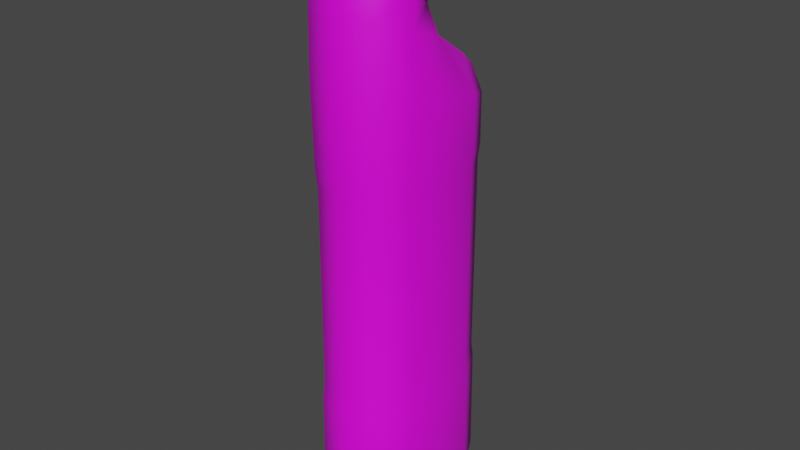 # Source: Bleach.blend  (saved by Blender 3.3.6; exported with 4.5.12 LTS)
import bpy
from mathutils import Matrix  # noqa: F401  (used for matrix-valued properties, if any)

bpy.ops.wm.read_factory_settings(use_empty=True)
scene = bpy.context.scene
scene.name = 'Scene'

# ---- collections
col_collection = bpy.data.collections.new('Collection'); scene.collection.children.link(col_collection)

# ---- images (referenced by path relative to the original .blend; pixels are not part of the script)
import os
ASSET_DIR = os.environ.get("B2B_ASSET_DIR", "")  # directory of the original .blend (textures are referenced by path, not embedded)
HERE = os.path.dirname(os.path.abspath(__file__))  # packed textures are extracted next to this script under _unpacked/

def load_image(name, relpath, width, height, colorspace="sRGB"):
    """Load a texture the original file referenced (path relative to the .blend, or extracted next to this script)."""
    p = next((c for c in (os.path.join(HERE, relpath), os.path.join(ASSET_DIR, relpath)) if relpath and os.path.exists(c)), "")
    if p:
        img = bpy.data.images.load(p, check_existing=True)
        img.name = name
    else:  # same state as the original file: an image datablock whose file is absent (Cycles renders it pink)
        img = bpy.data.images.new(name, width, height)
        img.source = "FILE"
        img.filepath = "//" + (relpath or name)
    img.colorspace_settings.name = colorspace
    return img
img_dairy___meat_psd = load_image('Dairy & Meat.psd', 'Dairy & Meat.psd', 1024, 1024, 'sRGB')

# ---- materials (node trees are filled in below, after node groups)
mat_material = bpy.data.materials.new('Material')
mat_material.alpha_threshold = 0.0
mat_material.use_transparent_shadow = False
mat_material.roughness = 0.5
mat_material.line_color = (0.0, 0.0, 0.0, 1.0)

# ---- material node trees
mat_material.use_nodes = True; mat_material.node_tree.nodes.clear()
_N = mat_material.node_tree.nodes; _L = mat_material.node_tree.links
n0 = _N.new('ShaderNodeOutputMaterial'); n0.name = 'Material Output'; n0.location = (300, 300)
n1 = _N.new('ShaderNodeBsdfPrincipled'); n1.name = 'Principled BSDF'; n1.location = (10, 300)
n1.distribution = 'GGX'
n1.subsurface_method = 'RANDOM_WALK_SKIN'
n1.inputs[3].default_value = 1.45
n1.inputs[27].default_value = (0.0, 0.0, 0.0, 1.0)
n1.inputs[28].default_value = 1.0
n2 = _N.new('ShaderNodeTexImage'); n2.name = 'Image Texture'; n2.location = (-280, 280)
n2.image = img_dairy___meat_psd
n2.interpolation = 'Closest'
_L.new(n1.outputs[0], n0.inputs[0])
_L.new(n2.outputs[0], n1.inputs[0])
n0.is_active_output = True

# ---- world
world_world = bpy.data.worlds.new('World'); scene.world = world_world
world_world.use_nodes = True; world_world.node_tree.nodes.clear()
_N = world_world.node_tree.nodes; _L = world_world.node_tree.links
n0 = _N.new('ShaderNodeOutputWorld'); n0.name = 'World Output'; n0.location = (300, 300)
n1 = _N.new('ShaderNodeBackground'); n1.name = 'Background'; n1.location = (10, 300)
n1.inputs[0].default_value = (0.05088, 0.05088, 0.05088, 1.0)
_L.new(n1.outputs[0], n0.inputs[0])
n0.is_active_output = True
world_world.color = (0.05088, 0.05088, 0.05088)
world_world.use_sun_shadow = False
world_world.sun_shadow_jitter_overblur = 0.0

# ---- meshes
me_cube = bpy.data.meshes.new('Cube')
me_cube.from_pydata([(0.09, 0.232, 0.805), (0.08606, 0.221, -0.7), (0.12, -0.2521, 1.044), (0.08606, -0.221, -0.7), (-0.09, 0.232, 0.805), (-0.08606, 0.221, -0.7), (-0.12, -0.2521, 1.044), (-0.08606, -0.221, -0.7), (-0.1141, 0.0, -0.7), (0.1368, 0.004025, 0.9546), (-0.1368, 0.004025, 0.9546), (0.1141, 0.0, -0.7), (0.08623, -0.1517, 1.268), (-0.08623, -0.1517, 1.268), (0.08623, -0.003557, 1.194), (-0.08623, -0.003557, 1.194), (0.1176, -0.1806, 1.278), (-0.1176, -0.1806, 1.278), (0.1176, 0.02143, 1.177), (-0.1176, 0.02143, 1.177), (0.05913, -0.09447, 1.324), (-0.05913, -0.09447, 1.324), (0.05913, 0.006329, 1.273), (-0.05913, 0.006329, 1.273), (-0.178, 0.0, -0.6258), (-0.1187, -0.2549, -0.6258), (0.1187, 0.2549, -0.6258), (-0.1187, 0.2549, -0.6258), (0.1187, -0.2549, -0.6258), (0.178, 0.0, -0.6258), (0.07931, -0.1208, 1.315), (-0.07931, -0.1208, 1.315), (0.07931, 0.01525, 1.247), (-0.07931, 0.01525, 1.247), (-0.1706, -0.1466, -0.6258), (-6.338e-10, 0.2931, -0.6258), (-0.1199, -0.2568, 0.8427), (3.673e-11, -0.2908, 1.061), (0.168, -0.1438, 1.001), (3.673e-11, -0.2931, -0.6258), (-0.1167, 0.1463, 0.8639), (-9.691e-10, 0.2489, 0.8168), (0.1706, 0.1466, -0.6258), (0.1147, 0.253, 0.7113), (0.117, 0.2513, 0.5461), (0.117, 0.2513, -0.2488), (-0.117, -0.2513, -0.2488), (-0.117, -0.2513, 0.5514), (0.1199, -0.2568, 0.8427), (0.117, -0.2513, 0.5514), (0.117, -0.2513, -0.2488), (-0.1147, 0.253, 0.7113), (-0.117, 0.2513, 0.5461), (-0.117, 0.2513, -0.2488), (-0.1706, 0.1466, -0.6258), (0.1167, 0.1463, 0.8639), (-0.1681, -0.1438, 1.001), (0.1706, -0.1466, -0.6258), (-0.1755, 2.304e-09, 0.5488), (-0.1755, -2.304e-09, -0.2488), (0.1755, -2.304e-09, 0.5488), (0.1755, 2.304e-09, -0.2488), (0.1754, 0.0004146, 0.7799), (3.673e-11, 0.0, -0.7), (-0.1754, 0.0004146, 0.7799), (-6.338e-10, 0.04606, 0.9796), (-0.12, -0.2409, 1.151), (-0.1218, -0.02954, 1.051), (0.12, -0.2409, 1.151), (0.1218, -0.02954, 1.051), (-1.447e-11, -0.2185, 1.297), (0.1617, -0.07958, 1.227), (-0.1617, -0.07958, 1.227), (-1.447e-11, 0.0593, 1.158), (1.378e-09, -0.1795, 1.282), (0.1186, -0.07763, 1.231), (-0.1186, -0.07763, 1.231), (-1.304e-09, 0.02422, 1.18), (-8.853e-10, -0.1463, 1.328), (0.1091, -0.05276, 1.281), (-0.1091, -0.05276, 1.281), (9.587e-10, 0.04075, 1.234), (-0.1093, -0.1372, -0.7), (-2.986e-10, 0.2362, -0.7), (8.749e-10, -0.2362, -0.7), (0.1093, 0.1372, -0.7), (-0.1093, 0.1372, -0.7), (0.1093, -0.1372, -0.7), (-0.1671, -2.304e-09, -0.6907), (-0.1114, -0.2453, -0.6907), (0.1114, 0.2453, -0.6907), (-0.1114, 0.2453, -0.6907), (0.1114, -0.2453, -0.6907), (0.1671, 0.0, -0.6907), (-0.1141, 0.2451, -0.1988), (0.1141, 0.2451, -0.1988), (0.1141, 0.2451, 0.4988), (-0.1141, 0.2451, 0.4988), (0.1712, 0.0, -0.1988), (0.1141, -0.2451, -0.1988), (0.1141, -0.2451, 0.4988), (0.1712, 0.0, 0.4988), (-0.1712, 0.0, -0.1988), (-0.1712, 0.0, 0.4988), (-0.1141, -0.2451, -0.1988), (-0.1141, -0.2451, 0.4988), (-8.015e-10, -0.1052, 1.33), (0.07204, -0.0438, 1.299), (-0.07204, -0.0438, 1.299), (3.72e-10, 0.01756, 1.268), (-0.1655, -0.1368, 1.1), (3.673e-11, -0.2954, 0.8524), (-0.1655, 0.1473, 0.7401), (8.749e-10, -0.1377, -0.7), (0.1715, -0.1474, 0.8158), (-9.691e-10, 0.2901, 0.7041), (-4.133e-09, 0.289, -0.2488), (-1.168e-09, 0.289, 0.5457), (0.1682, -0.1445, -0.2488), (0.1682, -0.1445, 0.5503), (-0.1682, 0.1445, -0.2488), (-0.1682, 0.1445, 0.5472), (-1.309e-10, -0.289, -0.2488), (-1.309e-10, -0.289, 0.5518), (-0.1682, -0.1445, 0.5503), (-0.1682, -0.1445, -0.2488), (0.1682, 0.1445, 0.5472), (0.1682, 0.1445, -0.2488), (0.1655, 0.1473, 0.7401), (3.673e-11, 0.1377, -0.7), (-0.1715, -0.1474, 0.8158), (7.073e-10, 0.1514, 0.9058), (3.673e-11, -0.2796, 1.169), (2.719e-09, 0.01027, 1.035), (0.1655, -0.1368, 1.1), (-4.662e-10, -0.04323, 1.3), (-0.1601, -0.1426, -0.6907), (-6.338e-10, 0.2812, -0.6907), (5.396e-10, -0.2812, -0.6907), (0.1601, 0.1426, -0.6907), (-0.1601, 0.1426, -0.6907), (0.1601, -0.1426, -0.6907), (1.179e-09, 0.2819, -0.1988), (-1.105e-09, 0.2819, 0.4988), (0.1641, -0.1409, -0.1988), (0.1641, -0.1409, 0.4988), (-0.1641, 0.1409, -0.1988), (-0.1641, 0.1409, 0.4988), (-6.338e-10, -0.2819, -0.1988), (3.673e-11, -0.2819, 0.4988), (0.1641, 0.1409, -0.1988), (0.1641, 0.1409, 0.4988), (-0.1641, -0.1409, -0.1988), (-0.1641, -0.1409, 0.4988), (-0.08605, -0.1509, 1.27), (-0.08605, -0.003087, 1.196), (0.08605, -0.1509, 1.27), (0.08605, -0.003087, 1.196), (-0.1183, -0.07701, 1.233), (1.321e-09, -0.1787, 1.283), (-1.248e-09, 0.02463, 1.182), (0.1183, -0.07701, 1.233), (-0.1216, -0.02699, 1.057), (0.1216, -0.02699, 1.057), (0.1199, -0.2379, 1.157), (-0.1199, -0.2379, 1.157), (3.417e-11, -0.2765, 1.176), (-0.1653, -0.1339, 1.106), (0.1653, -0.1339, 1.106), (2.582e-09, 0.01273, 1.041)], [], [(10, 56, 110, 67), (56, 6, 66, 110), (164, 16, 70, 166), (169, 73, 18, 163), (123, 111, 36, 47), (48, 2, 37, 111), (111, 37, 6, 36), (43, 128, 126, 44), (121, 112, 51, 52), (64, 10, 40, 112), (112, 40, 4, 51), (49, 48, 111, 123), (8, 63, 113, 82), (63, 11, 87, 113), (113, 87, 3, 84), (82, 113, 84, 7), (119, 114, 48, 49), (62, 9, 38, 114), (114, 38, 2, 48), (58, 64, 112, 121), (117, 115, 43, 44), (51, 4, 41, 115), (115, 41, 0, 43), (60, 62, 114, 119), (34, 125, 59, 24), (46, 125, 34, 25), (53, 116, 35, 27), (142, 95, 45, 116), (143, 97, 52, 117), (98, 101, 145, 144), (144, 145, 100, 99), (96, 143, 117, 44), (98, 144, 118, 61), (116, 45, 26, 35), (61, 118, 57, 29), (144, 99, 50, 118), (145, 101, 60, 119), (102, 103, 147, 146), (146, 147, 97, 94), (100, 145, 119, 49), (102, 146, 120, 59), (118, 50, 28, 57), (59, 120, 54, 24), (146, 94, 53, 120), (147, 103, 58, 121), (100, 149, 148, 99), (148, 149, 105, 104), (97, 147, 121, 52), (99, 148, 122, 50), (120, 53, 27, 54), (45, 127, 42, 26), (148, 104, 46, 122), (149, 100, 49, 123), (104, 105, 153, 152), (150, 151, 101, 98), (105, 149, 123, 47), (95, 150, 127, 45), (42, 127, 61, 29), (50, 122, 39, 28), (103, 153, 124, 58), (124, 130, 64, 58), (96, 151, 150, 95), (97, 143, 142, 94), (152, 102, 59, 125), (153, 105, 47, 124), (101, 151, 126, 60), (126, 128, 62, 60), (36, 130, 124, 47), (104, 152, 125, 46), (152, 153, 103, 102), (150, 98, 61, 127), (151, 96, 44, 126), (43, 0, 55, 128), (128, 55, 9, 62), (5, 83, 129, 86), (83, 1, 85, 129), (129, 85, 11, 63), (86, 129, 63, 8), (36, 6, 56, 130), (130, 56, 10, 64), (0, 41, 131, 55), (41, 4, 40, 131), (131, 40, 10, 65), (55, 131, 65, 9), (154, 31, 80, 158), (163, 168, 134, 69), (6, 37, 132, 66), (37, 2, 68, 132), (52, 51, 115, 117), (168, 164, 68, 134), (9, 65, 133, 69), (65, 10, 67, 133), (21, 31, 78, 106), (2, 38, 134, 68), (38, 9, 69, 134), (165, 167, 110, 66), (167, 162, 67, 110), (156, 30, 78, 159), (158, 80, 33, 155), (166, 165, 66, 132), (16, 71, 75, 12), (74, 70, 16, 12), (15, 19, 72, 76), (75, 71, 18, 14), (18, 73, 77, 14), (76, 72, 17, 13), (77, 73, 19, 15), (22, 109, 135, 107), (109, 23, 108, 135), (135, 108, 21, 106), (107, 135, 106, 20), (155, 160, 77, 15), (159, 78, 31, 154), (157, 161, 75, 14), (160, 81, 32, 157), (161, 79, 30, 156), (122, 46, 25, 39), (142, 143, 96, 95), (8, 82, 136, 88), (82, 7, 89, 136), (136, 89, 25, 34), (88, 136, 34, 24), (1, 83, 137, 90), (83, 5, 91, 137), (137, 91, 27, 35), (90, 137, 35, 26), (7, 84, 138, 89), (84, 3, 92, 138), (138, 92, 28, 39), (89, 138, 39, 25), (11, 85, 139, 93), (85, 1, 90, 139), (139, 90, 26, 42), (93, 139, 42, 29), (5, 86, 140, 91), (86, 8, 88, 140), (140, 88, 24, 54), (91, 140, 54, 27), (3, 87, 141, 92), (87, 11, 93, 141), (141, 93, 29, 57), (92, 141, 57, 28), (30, 79, 107, 20), (106, 78, 30, 20), (23, 33, 80, 108), (107, 79, 32, 22), (32, 81, 109, 22), (108, 80, 31, 21), (109, 81, 33, 23), (13, 17, 70, 74), (94, 142, 116, 53), (162, 169, 133, 67), (75, 161, 156, 12), (77, 160, 157, 14), (32, 79, 161, 157), (74, 159, 154, 13), (33, 81, 160, 155), (76, 158, 155, 15), (12, 156, 159, 74), (13, 154, 158, 76), (19, 73, 169, 162), (70, 17, 165, 166), (72, 19, 162, 167), (17, 72, 167, 165), (71, 16, 164, 168), (18, 71, 168, 163), (133, 169, 163, 69), (68, 164, 166, 132)])
me_cube.polygons.foreach_set('use_smooth', [True] * 168)
_uv = me_cube.uv_layers.new(name='UVMap')
_uv.uv.foreach_set('vector', [0.1143, 0.5531, 0.1256, 0.5531, 0.1256, 0.5562, 0.1143, 0.5562, 0.1256, 0.5531, 0.136, 0.5531, 0.136, 0.5562, 0.1256, 0.5562, 0.06544, 0.5155, 0.06516, 0.5222, 0.04769, 0.5195, 0.04758, 0.5132, 0.04828, 0.5549, 0.04819, 0.5491, 0.06541, 0.5482, 0.06718, 0.5537, 0.1777, 0.4912, 0.1842, 0.4912, 0.1842, 0.5047, 0.1777, 0.5047, 0.1842, 0.4776, 0.1903, 0.4776, 0.1903, 0.4912, 0.1842, 0.4912, 0.1842, 0.4912, 0.1903, 0.4912, 0.1903, 0.5047, 0.1842, 0.5047, 0.0902, 0.4347, 0.1013, 0.4347, 0.1013, 0.4405, 0.0902, 0.4405, 0.1013, 0.5419, 0.1013, 0.5477, 0.0902, 0.5477, 0.0902, 0.5419, 0.1143, 0.5477, 0.1143, 0.5531, 0.1013, 0.5531, 0.1013, 0.5477, 0.1013, 0.5477, 0.1013, 0.5531, 0.0902, 0.5531, 0.0902, 0.5477, 0.1777, 0.4776, 0.1842, 0.4776, 0.1842, 0.4912, 0.1777, 0.4912, 0.1143, 0.5047, 0.1143, 0.4912, 0.1256, 0.4912, 0.1256, 0.5047, 0.1143, 0.4912, 0.1143, 0.4776, 0.1256, 0.4776, 0.1256, 0.4912, 0.1256, 0.4912, 0.1256, 0.4776, 0.136, 0.4776, 0.136, 0.4912, 0.1256, 0.5047, 0.1256, 0.4912, 0.136, 0.4912, 0.136, 0.5047, 0.1256, 0.4405, 0.1256, 0.4347, 0.136, 0.4347, 0.136, 0.4405, 0.1143, 0.4347, 0.1143, 0.4293, 0.1256, 0.4293, 0.1256, 0.4347, 0.1256, 0.4347, 0.1256, 0.4293, 0.136, 0.4293, 0.136, 0.4347, 0.1143, 0.5419, 0.1143, 0.5477, 0.1013, 0.5477, 0.1013, 0.5419, 0.04848, 0.4912, 0.04195, 0.4912, 0.04195, 0.4776, 0.04848, 0.4776, 0.04195, 0.5047, 0.03588, 0.5047, 0.03588, 0.4912, 0.04195, 0.4912, 0.04195, 0.4912, 0.03588, 0.4912, 0.03588, 0.4776, 0.04195, 0.4776, 0.1143, 0.4405, 0.1143, 0.4347, 0.1256, 0.4347, 0.1256, 0.4405, 0.1256, 0.5119, 0.1256, 0.5214, 0.1143, 0.5214, 0.1143, 0.5119, 0.136, 0.5214, 0.1256, 0.5214, 0.1256, 0.5119, 0.136, 0.5119, 0.07141, 0.5047, 0.07141, 0.4912, 0.08211, 0.4912, 0.08211, 0.5047, 0.06984, 0.4912, 0.06984, 0.4776, 0.07141, 0.4776, 0.07141, 0.4912, 0.05004, 0.4912, 0.05004, 0.5047, 0.04848, 0.5047, 0.04848, 0.4912, 0.04463, 0.4258, 0.04463, 0.4712, 0.02537, 0.4712, 0.02537, 0.4258, 0.02537, 0.4258, 0.02537, 0.4712, 0.007748, 0.4712, 0.007748, 0.4258, 0.05004, 0.4776, 0.05004, 0.4912, 0.04848, 0.4912, 0.04848, 0.4776, 0.1143, 0.4595, 0.1256, 0.4595, 0.1256, 0.4609, 0.1143, 0.4609, 0.07141, 0.4912, 0.07141, 0.4776, 0.08211, 0.4776, 0.08211, 0.4912, 0.1143, 0.4609, 0.1256, 0.4609, 0.1256, 0.4704, 0.1143, 0.4704, 0.1256, 0.4595, 0.136, 0.4595, 0.136, 0.4609, 0.1256, 0.4609, 0.1256, 0.4419, 0.1143, 0.4419, 0.1143, 0.4405, 0.1256, 0.4405, 0.1709, 0.5146, 0.1709, 0.5569, 0.1558, 0.5569, 0.1558, 0.5146, 0.1558, 0.5146, 0.1558, 0.5569, 0.143, 0.5569, 0.143, 0.5146, 0.136, 0.4419, 0.1256, 0.4419, 0.1256, 0.4405, 0.136, 0.4405, 0.1143, 0.5228, 0.1013, 0.5228, 0.1013, 0.5214, 0.1143, 0.5214, 0.1256, 0.4609, 0.136, 0.4609, 0.136, 0.4704, 0.1256, 0.4704, 0.1143, 0.5214, 0.1013, 0.5214, 0.1013, 0.5119, 0.1143, 0.5119, 0.1013, 0.5228, 0.0902, 0.5228, 0.0902, 0.5214, 0.1013, 0.5214, 0.1013, 0.5405, 0.1143, 0.5405, 0.1143, 0.5419, 0.1013, 0.5419, 0.1976, 0.4387, 0.1976, 0.4512, 0.1411, 0.4512, 0.1411, 0.4387, 0.1411, 0.4512, 0.1976, 0.4512, 0.1976, 0.4637, 0.1411, 0.4637, 0.0902, 0.5405, 0.1013, 0.5405, 0.1013, 0.5419, 0.0902, 0.5419, 0.1564, 0.4776, 0.1564, 0.4912, 0.1548, 0.4912, 0.1548, 0.4776, 0.1013, 0.5214, 0.0902, 0.5214, 0.0902, 0.5119, 0.1013, 0.5119, 0.0902, 0.4609, 0.1013, 0.4609, 0.1013, 0.4704, 0.0902, 0.4704, 0.1564, 0.4912, 0.1564, 0.5047, 0.1548, 0.5047, 0.1548, 0.4912, 0.1762, 0.4912, 0.1762, 0.4776, 0.1777, 0.4776, 0.1777, 0.4912, 0.1961, 0.5146, 0.1961, 0.5569, 0.1841, 0.5569, 0.1841, 0.5146, 0.06677, 0.4258, 0.06677, 0.4712, 0.04463, 0.4712, 0.04463, 0.4258, 0.1762, 0.5047, 0.1762, 0.4912, 0.1777, 0.4912, 0.1777, 0.5047, 0.0902, 0.4595, 0.1013, 0.4595, 0.1013, 0.4609, 0.0902, 0.4609, 0.1013, 0.4704, 0.1013, 0.4609, 0.1143, 0.4609, 0.1143, 0.4704, 0.1548, 0.4776, 0.1548, 0.4912, 0.1441, 0.4912, 0.1441, 0.4776, 0.1143, 0.5405, 0.1256, 0.5405, 0.1256, 0.5419, 0.1143, 0.5419, 0.1256, 0.5419, 0.1256, 0.5477, 0.1143, 0.5477, 0.1143, 0.5419, 0.0856, 0.4712, 0.06677, 0.4712, 0.06677, 0.4258, 0.0856, 0.4258, 0.05042, 0.5046, 0.05042, 0.4912, 0.06922, 0.4912, 0.06922, 0.5046, 0.1256, 0.5228, 0.1143, 0.5228, 0.1143, 0.5214, 0.1256, 0.5214, 0.1256, 0.5405, 0.136, 0.5405, 0.136, 0.5419, 0.1256, 0.5419, 0.1143, 0.4419, 0.1013, 0.4419, 0.1013, 0.4405, 0.1143, 0.4405, 0.1013, 0.4405, 0.1013, 0.4347, 0.1143, 0.4347, 0.1143, 0.4405, 0.136, 0.5477, 0.1256, 0.5477, 0.1256, 0.5419, 0.136, 0.5419, 0.136, 0.5228, 0.1256, 0.5228, 0.1256, 0.5214, 0.136, 0.5214, 0.1841, 0.5146, 0.1841, 0.5569, 0.1709, 0.5569, 0.1709, 0.5146, 0.1013, 0.4595, 0.1143, 0.4595, 0.1143, 0.4609, 0.1013, 0.4609, 0.1013, 0.4419, 0.0902, 0.4419, 0.0902, 0.4405, 0.1013, 0.4405, 0.0902, 0.4347, 0.0902, 0.4293, 0.1013, 0.4293, 0.1013, 0.4347, 0.1013, 0.4347, 0.1013, 0.4293, 0.1143, 0.4293, 0.1143, 0.4347, 0.0902, 0.5047, 0.0902, 0.4912, 0.1013, 0.4912, 0.1013, 0.5047, 0.0902, 0.4912, 0.0902, 0.4776, 0.1013, 0.4776, 0.1013, 0.4912, 0.1013, 0.4912, 0.1013, 0.4776, 0.1143, 0.4776, 0.1143, 0.4912, 0.1013, 0.5047, 0.1013, 0.4912, 0.1143, 0.4912, 0.1143, 0.5047, 0.136, 0.5477, 0.136, 0.5531, 0.1256, 0.5531, 0.1256, 0.5477, 0.1256, 0.5477, 0.1256, 0.5531, 0.1143, 0.5531, 0.1143, 0.5477, 0.03588, 0.4776, 0.03588, 0.4912, 0.0248, 0.4912, 0.0248, 0.4776, 0.03588, 0.4912, 0.03588, 0.5047, 0.0248, 0.5047, 0.0248, 0.4912, 0.0248, 0.4912, 0.0248, 0.5047, 0.01178, 0.5047, 0.01178, 0.4912, 0.0248, 0.4776, 0.0248, 0.4912, 0.01178, 0.4912, 0.01178, 0.4776, 0.03346, 0.5271, 0.0358, 0.5296, 0.03341, 0.5364, 0.03128, 0.5351, 0.1143, 0.4258, 0.1256, 0.4258, 0.1256, 0.4261, 0.1143, 0.4261, 0.1903, 0.5047, 0.1903, 0.4912, 0.1939, 0.4912, 0.1939, 0.5047, 0.1903, 0.4912, 0.1903, 0.4776, 0.1939, 0.4776, 0.1939, 0.4912, 0.04848, 0.5047, 0.04195, 0.5047, 0.04195, 0.4912, 0.04848, 0.4912, 0.1256, 0.4258, 0.136, 0.4258, 0.136, 0.4261, 0.1256, 0.4261, 0.01178, 0.4776, 0.01178, 0.4912, 0.008239, 0.4912, 0.008239, 0.4776, 0.01178, 0.4912, 0.01178, 0.5047, 0.008239, 0.5047, 0.008239, 0.4912, 0.03923, 0.5317, 0.03619, 0.5292, 0.04781, 0.5267, 0.04787, 0.5305, 0.136, 0.4293, 0.1256, 0.4293, 0.1256, 0.4261, 0.136, 0.4261, 0.1256, 0.4293, 0.1143, 0.4293, 0.1143, 0.4261, 0.1256, 0.4261, 0.136, 0.5565, 0.1256, 0.5565, 0.1256, 0.5562, 0.136, 0.5562, 0.1256, 0.5565, 0.1143, 0.5565, 0.1143, 0.5562, 0.1256, 0.5562, 0.06051, 0.5255, 0.05951, 0.5288, 0.04781, 0.5267, 0.04776, 0.5234, 0.03128, 0.5351, 0.03341, 0.5364, 0.03666, 0.5423, 0.03433, 0.5416, 0.1942, 0.4912, 0.1942, 0.5047, 0.1939, 0.5047, 0.1939, 0.4912, 0.06712, 0.5254, 0.06937, 0.5345, 0.06476, 0.5344, 0.06227, 0.5265, 0.04775, 0.5232, 0.04769, 0.5195, 0.06516, 0.5222, 0.06058, 0.5253, 0.03416, 0.5415, 0.03006, 0.5431, 0.02653, 0.5352, 0.03113, 0.535, 0.06476, 0.5344, 0.06937, 0.5345, 0.06611, 0.5425, 0.06195, 0.541, 0.06541, 0.5482, 0.04819, 0.5491, 0.04813, 0.5459, 0.06093, 0.5449, 0.03113, 0.535, 0.02653, 0.5352, 0.02847, 0.5261, 0.03335, 0.527, 0.04813, 0.5459, 0.04819, 0.5491, 0.03094, 0.5487, 0.0353, 0.5453, 0.05636, 0.5411, 0.04806, 0.5415, 0.04797, 0.5362, 0.058, 0.5364, 0.04806, 0.5415, 0.03975, 0.5414, 0.03795, 0.5367, 0.04797, 0.5362, 0.04797, 0.5362, 0.03795, 0.5367, 0.03923, 0.5317, 0.04787, 0.5305, 0.058, 0.5364, 0.04797, 0.5362, 0.04787, 0.5305, 0.05656, 0.5314, 0.03543, 0.5451, 0.04813, 0.5457, 0.04813, 0.5459, 0.0353, 0.5453, 0.04776, 0.5234, 0.04781, 0.5267, 0.03619, 0.5292, 0.03508, 0.526, 0.06179, 0.5411, 0.06462, 0.5345, 0.06476, 0.5344, 0.06195, 0.541, 0.04813, 0.5457, 0.04809, 0.5436, 0.05936, 0.5426, 0.0608, 0.5447, 0.06462, 0.5345, 0.06253, 0.5359, 0.05991, 0.5292, 0.06217, 0.5266, 0.1548, 0.4912, 0.1548, 0.5047, 0.1441, 0.5047, 0.1441, 0.4912, 0.06922, 0.4912, 0.05042, 0.4912, 0.05042, 0.4778, 0.06922, 0.4778, 0.1143, 0.5047, 0.1256, 0.5047, 0.1256, 0.5098, 0.1143, 0.5098, 0.1256, 0.5047, 0.136, 0.5047, 0.136, 0.5098, 0.1256, 0.5098, 0.1256, 0.5098, 0.136, 0.5098, 0.136, 0.5119, 0.1256, 0.5119, 0.1143, 0.5098, 0.1256, 0.5098, 0.1256, 0.5119, 0.1143, 0.5119, 0.0902, 0.4776, 0.0902, 0.4912, 0.08443, 0.4912, 0.08443, 0.4776, 0.0902, 0.4912, 0.0902, 0.5047, 0.08443, 0.5047, 0.08443, 0.4912, 0.08443, 0.4912, 0.08443, 0.5047, 0.08211, 0.5047, 0.08211, 0.4912, 0.08443, 0.4776, 0.08443, 0.4912, 0.08211, 0.4912, 0.08211, 0.4776, 0.136, 0.5047, 0.136, 0.4912, 0.1418, 0.4912, 0.1418, 0.5047, 0.136, 0.4912, 0.136, 0.4776, 0.1418, 0.4776, 0.1418, 0.4912, 0.1418, 0.4912, 0.1418, 0.4776, 0.1441, 0.4776, 0.1441, 0.4912, 0.1418, 0.5047, 0.1418, 0.4912, 0.1441, 0.4912, 0.1441, 0.5047, 0.1143, 0.4776, 0.1013, 0.4776, 0.1013, 0.4725, 0.1143, 0.4725, 0.1013, 0.4776, 0.0902, 0.4776, 0.0902, 0.4725, 0.1013, 0.4725, 0.1013, 0.4725, 0.0902, 0.4725, 0.0902, 0.4704, 0.1013, 0.4704, 0.1143, 0.4725, 0.1013, 0.4725, 0.1013, 0.4704, 0.1143, 0.4704, 0.0902, 0.5047, 0.1013, 0.5047, 0.1013, 0.5098, 0.0902, 0.5098, 0.1013, 0.5047, 0.1143, 0.5047, 0.1143, 0.5098, 0.1013, 0.5098, 0.1013, 0.5098, 0.1143, 0.5098, 0.1143, 0.5119, 0.1013, 0.5119, 0.0902, 0.5098, 0.1013, 0.5098, 0.1013, 0.5119, 0.0902, 0.5119, 0.136, 0.4776, 0.1256, 0.4776, 0.1256, 0.4725, 0.136, 0.4725, 0.1256, 0.4776, 0.1143, 0.4776, 0.1143, 0.4725, 0.1256, 0.4725, 0.1256, 0.4725, 0.1143, 0.4725, 0.1143, 0.4704, 0.1256, 0.4704, 0.136, 0.4725, 0.1256, 0.4725, 0.1256, 0.4704, 0.136, 0.4704, 0.05991, 0.5292, 0.06253, 0.5359, 0.058, 0.5364, 0.05656, 0.5314, 0.04787, 0.5305, 0.04781, 0.5267, 0.05951, 0.5288, 0.05656, 0.5314, 0.03975, 0.5414, 0.03666, 0.5423, 0.03341, 0.5364, 0.03795, 0.5367, 0.058, 0.5364, 0.06253, 0.5359, 0.05948, 0.5419, 0.05636, 0.5411, 0.05936, 0.5426, 0.04809, 0.5436, 0.04806, 0.5415, 0.05636, 0.5411, 0.03795, 0.5367, 0.03341, 0.5364, 0.0358, 0.5296, 0.03923, 0.5317, 0.04806, 0.5415, 0.04809, 0.5436, 0.0368, 0.543, 0.03975, 0.5414, 0.03501, 0.5258, 0.03033, 0.5228, 0.04769, 0.5195, 0.04775, 0.5232, 0.06984, 0.5047, 0.06984, 0.4912, 0.07141, 0.4912, 0.07141, 0.5047, 0.007925, 0.5047, 0.007925, 0.4912, 0.008239, 0.4912, 0.008239, 0.5047, 0.06476, 0.5344, 0.06462, 0.5345, 0.06217, 0.5266, 0.06227, 0.5265, 0.04813, 0.5459, 0.04813, 0.5457, 0.0608, 0.5447, 0.06093, 0.5449, 0.05948, 0.5419, 0.06253, 0.5359, 0.06462, 0.5345, 0.06179, 0.5411, 0.04775, 0.5232, 0.04776, 0.5234, 0.03508, 0.526, 0.03501, 0.5258, 0.0368, 0.543, 0.04809, 0.5436, 0.04813, 0.5457, 0.03543, 0.5451, 0.03113, 0.535, 0.03128, 0.5351, 0.03433, 0.5416, 0.03416, 0.5415, 0.06058, 0.5253, 0.06051, 0.5255, 0.04776, 0.5234, 0.04775, 0.5232, 0.03335, 0.527, 0.03346, 0.5271, 0.03128, 0.5351, 0.03113, 0.535, 0.03094, 0.5487, 0.04819, 0.5491, 0.04828, 0.5549, 0.02936, 0.5543, 0.04769, 0.5195, 0.03033, 0.5228, 0.02981, 0.5161, 0.04758, 0.5132, 0.02653, 0.5352, 0.03006, 0.5431, 0.02485, 0.5417, 0.02292, 0.5326, 0.02847, 0.5261, 0.02653, 0.5352, 0.02292, 0.5326, 0.02381, 0.5221, 0.06937, 0.5345, 0.06712, 0.5254, 0.07165, 0.5213, 0.07289, 0.5317, 0.06611, 0.5425, 0.06937, 0.5345, 0.07289, 0.5317, 0.07126, 0.5409, 0.008239, 0.4912, 0.007925, 0.4912, 0.007925, 0.4776, 0.008239, 0.4776, 0.1939, 0.4776, 0.1942, 0.4776, 0.1942, 0.4912, 0.1939, 0.4912])
me_cube.materials.append(mat_material)
me_cube.use_mirror_vertex_groups = False
me_cube.update()

# ---- objects
ob_cube = bpy.data.objects.new('Cube', me_cube)

# ---- transforms, parenting, visibility, modifiers, constraints
ob_cube.location = (0.0, 0.0, 0.0)
ob_cube.lock_rotations_4d = False
ob_cube.empty_display_type = 'ARROWS'
ob_cube.lineart.crease_threshold = 0.0

# ---- collection membership
col_collection.objects.link(ob_cube)

# ---- scene / render settings (as saved in the file)
scene.frame_start = 1; scene.frame_end = 250; scene.frame_set(9)
scene.render.engine = 'BLENDER_EEVEE_NEXT'
scene.cycles.sampling_pattern = 'TABULATED_SOBOL'
scene.cycles.use_light_tree = False
scene.view_settings.view_transform = 'Filmic'
bpy.context.view_layer.update()

# ---- added for rendering (the .blend has no active camera and no usable light): camera, sun
cam_auto = bpy.data.cameras.new('AutoCamera')
cam_auto.lens = 50.0
cam_auto.sensor_width = 36.0
cam_auto.clip_end = 1000.0
ob_auto_camera = bpy.data.objects.new('AutoCamera', cam_auto)
scene.collection.objects.link(ob_auto_camera)
ob_auto_camera.location = (1.98282, -2.3805, 1.90109)
ob_auto_camera.rotation_euler = (1.09748, -7.21219e-08, 0.694738)
scene.camera = ob_auto_camera
light_auto_sun = bpy.data.lights.new('AutoSun', 'SUN')
light_auto_sun.energy = 3.0
light_auto_sun.angle = 0.0523599
ob_auto_sun = bpy.data.objects.new('AutoSun', light_auto_sun)
scene.collection.objects.link(ob_auto_sun)
ob_auto_sun.rotation_euler = (0.872665, 0.174533, 0.523599)
bpy.context.view_layer.update()
